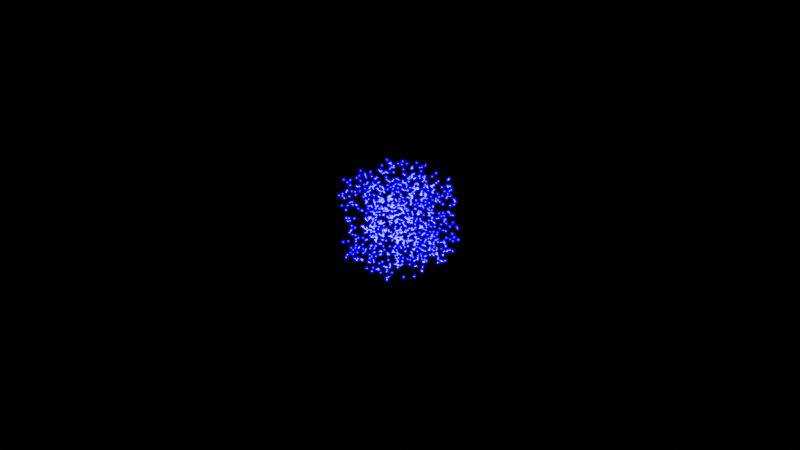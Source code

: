 # Source: GeometryNodesPractice1_October13th2023.blend  (saved by Blender 3.6.13; exported with 4.5.12 LTS)
import bpy
from mathutils import Matrix  # noqa: F401  (used for matrix-valued properties, if any)

bpy.ops.wm.read_factory_settings(use_empty=True)
scene = bpy.context.scene
scene.name = 'Scene'

# ---- collections
col_collection = bpy.data.collections.new('Collection'); scene.collection.children.link(col_collection)

# ---- materials (node trees are filled in below, after node groups)
mat_redfirework = bpy.data.materials.new('RedFirework')
mat_redfirework.use_transparent_shadow = False
mat_bluefirework = bpy.data.materials.new('BlueFirework')
mat_bluefirework.use_transparent_shadow = False
mat_greenfirework = bpy.data.materials.new('GreenFirework')
mat_greenfirework.use_transparent_shadow = False

# ---- node groups
ng_nodegroup_001 = bpy.data.node_groups.new('NodeGroup.001', 'GeometryNodeTree')
_s = ng_nodegroup_001.interface.new_socket(name='Geometry', in_out='OUTPUT', socket_type='NodeSocketGeometry')
_s = ng_nodegroup_001.interface.new_socket(name='Geometry', in_out='INPUT', socket_type='NodeSocketGeometry')
ng_nodegroup_001.is_modifier = True
_N = ng_nodegroup_001.nodes; _L = ng_nodegroup_001.links
n0 = _N.new('NodeGroupOutput'); n0.name = 'Group Output'; n0.location = (481, 0)
n1 = _N.new('NodeGroupInput'); n1.name = 'Group Input'; n1.location = (-491, 0)
n2 = _N.new('FunctionNodeCompare'); n2.name = 'Compare.001'; n2.location = (147, -99)
n2.operation = 'LESS_EQUAL'
n2.inputs[6].default_value = (0.0, 0.0, 0.0, 0.0)
n2.inputs[7].default_value = (0.0, 0.0, 0.0, 0.0)
n3 = _N.new('GeometryNodeDeleteGeometry'); n3.name = 'Delete Geometry.001'; n3.location = (291, 140)
n4 = _N.new('GeometryNodeStoreNamedAttribute'); n4.name = 'Store Named Attribute.001'; n4.location = (-21, 135)
n4.data_type = 'INT'
n4.inputs[2].default_value = 'age'
n5 = _N.new('ShaderNodeMath'); n5.name = 'Math.001'; n5.location = (-73, -120)
n5.operation = 'SUBTRACT'
n5.inputs[1].default_value = 1.0
n6 = _N.new('GeometryNodeInputNamedAttribute'); n6.name = 'Named Attribute.001'; n6.location = (-291, -140)
n6.data_type = 'INT'
n6.inputs[0].default_value = 'age'
_L.new(n4.outputs[0], n3.inputs[0])
_L.new(n5.outputs[0], n4.inputs[3])
_L.new(n2.outputs[0], n3.inputs[1])
_L.new(n6.outputs[0], n5.inputs[0])
_L.new(n5.outputs[0], n2.inputs[0])
_L.new(n1.outputs[0], n4.inputs[0])
_L.new(n3.outputs[0], n0.inputs[0])
n0.is_active_output = True
ng_nodegroup = bpy.data.node_groups.new('NodeGroup', 'GeometryNodeTree')
_s = ng_nodegroup.interface.new_socket(name='Geometry', in_out='OUTPUT', socket_type='NodeSocketGeometry')
_s = ng_nodegroup.interface.new_socket(name='Count', in_out='INPUT', socket_type='NodeSocketInt')
_s.default_value = 100
_s.min_value = 0
_s = ng_nodegroup.interface.new_socket(name='Distance', in_out='INPUT', socket_type='NodeSocketFloat')
_s.default_value = 11.0
_s.min_value = -1e+04
_s.max_value = 1e+04
_s = ng_nodegroup.interface.new_socket(name='Velocity', in_out='INPUT', socket_type='NodeSocketFloat')
ng_nodegroup.is_modifier = True
_N = ng_nodegroup.nodes; _L = ng_nodegroup.links
n0 = _N.new('ShaderNodeCombineXYZ'); n0.name = 'Combine XYZ'; n0.location = (-361, 243)
n1 = _N.new('GeometryNodeDeleteGeometry'); n1.name = 'Delete Geometry'; n1.location = (482, 67)
n2 = _N.new('GeometryNodePoints'); n2.name = 'Points'; n2.location = (82, 190)
n3 = _N.new('ShaderNodeCombineXYZ'); n3.name = 'Combine XYZ.001'; n3.location = (-482, -155)
n4 = _N.new('FunctionNodeRandomValue'); n4.name = 'Random Value'; n4.location = (-143, 62)
n4.data_type = 'FLOAT_VECTOR'
n4.inputs[2].default_value = -1.0
n5 = _N.new('GeometryNodeInputPosition'); n5.name = 'Position'; n5.location = (-137, -143)
n6 = _N.new('NodeGroupInput'); n6.name = 'Group Input'; n6.location = (-740, -56)
n7 = _N.new('NodeReroute'); n7.name = 'Reroute'; n7.location = (202, -294)
n7.width = 16
n7.socket_idname = 'NodeSocketFloat'
n8 = _N.new('ShaderNodeMath'); n8.name = 'Math'; n8.location = (-561, 119)
n8.operation = 'MULTIPLY'
n8.inputs[1].default_value = -1.0
n9 = _N.new('NodeGroupOutput'); n9.name = 'Group Output'; n9.location = (1293, 75)
n10 = _N.new('ShaderNodeCombineXYZ'); n10.name = 'Combine XYZ.003'; n10.location = (621, -152)
n11 = _N.new('ShaderNodeMath'); n11.name = 'Math.001'; n11.location = (441, -202)
n11.operation = 'MULTIPLY'
n11.inputs[1].default_value = -1.0
n12 = _N.new('FunctionNodeCompare'); n12.name = 'Compare'; n12.location = (255, -11)
n12.inputs[1].default_value = 1.0
n12.inputs[6].default_value = (0.0, 0.0, 0.0, 0.0)
n12.inputs[7].default_value = (0.0, 0.0, 0.0, 0.0)
n13 = _N.new('ShaderNodeVectorMath'); n13.name = 'Vector Math'; n13.location = (74, -68)
n13.operation = 'DISTANCE'
n14 = _N.new('GeometryNodeStoreNamedAttribute'); n14.name = 'Store Named Attribute'; n14.location = (1081, 42)
n14.data_type = 'FLOAT_VECTOR'
n14.inputs[2].default_value = 'velocity'
n15 = _N.new('FunctionNodeRandomValue'); n15.name = 'Random Value.001'; n15.location = (887, -145)
n15.data_type = 'FLOAT_VECTOR'
n15.inputs[2].default_value = -1.0
n16 = _N.new('ShaderNodeCombineXYZ'); n16.name = 'Combine XYZ.002'; n16.location = (603, -332)
_L.new(n5.outputs[0], n13.inputs[1])
_L.new(n13.outputs[1], n12.inputs[0])
_L.new(n4.outputs[0], n2.inputs[1])
_L.new(n14.outputs[0], n9.inputs[0])
_L.new(n6.outputs[0], n2.inputs[0])
_L.new(n6.outputs[1], n8.inputs[0])
_L.new(n8.outputs[0], n0.inputs[2])
_L.new(n0.outputs[0], n4.inputs[0])
_L.new(n8.outputs[0], n0.inputs[1])
_L.new(n8.outputs[0], n0.inputs[0])
_L.new(n6.outputs[1], n3.inputs[0])
_L.new(n6.outputs[1], n3.inputs[1])
_L.new(n6.outputs[1], n3.inputs[2])
_L.new(n3.outputs[0], n4.inputs[1])
_L.new(n2.outputs[0], n1.inputs[0])
_L.new(n12.outputs[0], n1.inputs[1])
_L.new(n1.outputs[0], n14.inputs[0])
_L.new(n7.outputs[0], n16.inputs[0])
_L.new(n7.outputs[0], n16.inputs[1])
_L.new(n6.outputs[2], n7.inputs[0])
_L.new(n7.outputs[0], n16.inputs[2])
_L.new(n16.outputs[0], n15.inputs[1])
_L.new(n7.outputs[0], n11.inputs[0])
_L.new(n11.outputs[0], n10.inputs[0])
_L.new(n11.outputs[0], n10.inputs[1])
_L.new(n11.outputs[0], n10.inputs[2])
_L.new(n10.outputs[0], n15.inputs[0])
_L.new(n15.outputs[0], n14.inputs[3])
n9.is_active_output = True
ng_firework = bpy.data.node_groups.new('Firework', 'GeometryNodeTree')
_s = ng_firework.interface.new_socket(name='Geometry', in_out='OUTPUT', socket_type='NodeSocketGeometry')
_s = ng_firework.interface.new_socket(name='Geometry', in_out='INPUT', socket_type='NodeSocketGeometry')
_s = ng_firework.interface.new_socket(name='Count', in_out='INPUT', socket_type='NodeSocketInt')
_s.default_value = 100
_s.min_value = 0
_s = ng_firework.interface.new_socket(name='Distance', in_out='INPUT', socket_type='NodeSocketFloat')
_s.default_value = 1.0
_s.min_value = -1e+04
_s.max_value = 1e+04
_s = ng_firework.interface.new_socket(name='Velocity', in_out='INPUT', socket_type='NodeSocketFloat')
_s = ng_firework.interface.new_socket(name='MaxParticleAge', in_out='INPUT', socket_type='NodeSocketInt')
_s.default_value = 100
_s = ng_firework.interface.new_socket(name='ParticleAgeRange', in_out='INPUT', socket_type='NodeSocketFloat')
_s.default_value = 5.0
_s.min_value = -1e+04
_s.max_value = 1e+04
_s = ng_firework.interface.new_socket(name='ParticleRange', in_out='INPUT', socket_type='NodeSocketFloat')
_s.default_value = 2.0
_s.min_value = -1e+04
_s.max_value = 1e+04
_s = ng_firework.interface.new_socket(name='Material', in_out='INPUT', socket_type='NodeSocketMaterial')
_s = ng_firework.interface.new_socket(name='ParticleRadius', in_out='INPUT', socket_type='NodeSocketFloat')
_s.subtype = 'DISTANCE'
_s.default_value = 0.01
_s.min_value = 0.0
_s = ng_firework.interface.new_socket(name='ParticleSubdivisions', in_out='INPUT', socket_type='NodeSocketInt')
_s.default_value = 1
_s.min_value = 1
_s.max_value = 7
ng_firework.is_modifier = True
_N = ng_firework.nodes; _L = ng_firework.links
n0 = _N.new('NodeFrame'); n0.name = 'Frame.001'; n0.location = (76, 35)
n0.label = 'Update Particle Dependent on Velocity'
n0.width = 469
n1 = _N.new('NodeFrame'); n1.name = 'Frame'; n1.location = (764, 48)
n1.label = 'Delete Particles Outside of Certain Radius'
n1.width = 738
n2 = _N.new('NodeFrame'); n2.name = 'Frame.002'; n2.location = (-898, 61)
n2.label = 'Add Particle Age over Random Range'
n2.width = 626
n3 = _N.new('GeometryNodeSimulationInput'); n3.name = 'Simulation Input'; n3.location = (-160, -36)
n4 = _N.new('GeometryNodeGroup'); n4.name = 'Group.001'; n4.location = (1574, 61)
n4.label = 'DeleteParticlesBasedUponAge'
n4.node_tree = ng_nodegroup_001
n5 = _N.new('GeometryNodeSimulationOutput'); n5.name = 'Simulation Output'; n5.location = (1781, 110)
n6 = _N.new('GeometryNodeSetPosition'); n6.name = 'Set Position'; n6.location = (299, -40)
n7 = _N.new('GeometryNodeInputNamedAttribute'); n7.name = 'Named Attribute'; n7.location = (30, -195)
n7.data_type = 'FLOAT_VECTOR'
n7.inputs[0].default_value = 'velocity'
n8 = _N.new('GeometryNodeInputPosition'); n8.name = 'Position'; n8.location = (36, -268)
n9 = _N.new('ShaderNodeVectorMath'); n9.name = 'Vector Math'; n9.location = (268, -218)
n9.operation = 'DISTANCE'
n10 = _N.new('FunctionNodeCompare'); n10.name = 'Compare'; n10.location = (493, -212)
n10.inputs[6].default_value = (0.0, 0.0, 0.0, 0.0)
n10.inputs[7].default_value = (0.0, 0.0, 0.0, 0.0)
n11 = _N.new('GeometryNodeInputSceneTime'); n11.name = 'Scene Time'; n11.location = (102, -434)
n12 = _N.new('GeometryNodeDeleteGeometry'); n12.name = 'Delete Geometry'; n12.location = (568, -40)
n13 = _N.new('GeometryNodeGroup'); n13.name = 'Group'; n13.location = (-1157, -58)
n13.label = 'PointSphere'
n13.node_tree = ng_nodegroup
n14 = _N.new('ShaderNodeMath'); n14.name = 'Math.002'; n14.location = (46, -216)
n14.operation = 'SUBTRACT'
n15 = _N.new('ShaderNodeMath'); n15.name = 'Math.001'; n15.location = (35, -398)
n16 = _N.new('FunctionNodeRandomValue'); n16.name = 'Random Value'; n16.location = (263, -357)
n17 = _N.new('GeometryNodeInputID'); n17.name = 'ID'; n17.location = (30, -585)
n18 = _N.new('GeometryNodeStoreNamedAttribute'); n18.name = 'Store Named Attribute'; n18.location = (456, -40)
n18.data_type = 'INT'
n18.inputs[2].default_value = 'age'
n19 = _N.new('NodeGroupInput'); n19.name = 'Group Input'; n19.location = (-1476, -120)
n20 = _N.new('ShaderNodeMath'); n20.name = 'Math'; n20.location = (325, -434)
n20.operation = 'DIVIDE'
n21 = _N.new('ShaderNodeMath'); n21.name = 'Math.003'; n21.location = (30, -542)
n21.operation = 'MULTIPLY'
n21.inputs[1].default_value = 2.0
n22 = _N.new('ShaderNodeMapRange'); n22.name = 'Map Range'; n22.location = (574, -590)
n22.clamp = False
n22.inputs[1].default_value = 1.0
n22.inputs[2].default_value = 100.0
n22.inputs[3].default_value = 1.0
n22.inputs[4].default_value = 0.001
n23 = _N.new('NodeGroupInput'); n23.name = 'Group Input.001'; n23.location = (354, -483)
n24 = _N.new('NodeGroupOutput'); n24.name = 'Group Output'; n24.location = (2738, 126)
n25 = _N.new('GeometryNodeSetMaterial'); n25.name = 'Set Material'; n25.location = (2503, 129)
n26 = _N.new('GeometryNodeInstanceOnPoints'); n26.name = 'Instance on Points'; n26.location = (2101, 170)
n27 = _N.new('NodeGroupInput'); n27.name = 'Group Input.003'; n27.location = (1713, -114)
n28 = _N.new('NodeGroupInput'); n28.name = 'Group Input.002'; n28.location = (2319, -11)
n29 = _N.new('GeometryNodeMeshIcoSphere'); n29.name = 'Ico Sphere'; n29.location = (1934, -16)
n3.pair_with_output(n5)
n6.parent = n0
n7.parent = n0
n8.parent = n1
n9.parent = n1
n10.parent = n1
n11.parent = n1
n12.parent = n1
n14.parent = n2
n15.parent = n2
n16.parent = n2
n17.parent = n2
n18.parent = n2
n20.parent = n1
n21.parent = n1
_L.new(n19.outputs[1], n13.inputs[0])
_L.new(n19.outputs[2], n13.inputs[1])
_L.new(n19.outputs[3], n13.inputs[2])
_L.new(n4.outputs[0], n5.inputs[1])
_L.new(n18.outputs[0], n3.inputs[0])
_L.new(n25.outputs[0], n24.inputs[0])
_L.new(n3.outputs[1], n6.inputs[0])
_L.new(n7.outputs[0], n6.inputs[3])
_L.new(n6.outputs[0], n12.inputs[0])
_L.new(n8.outputs[0], n9.inputs[1])
_L.new(n10.outputs[0], n12.inputs[1])
_L.new(n9.outputs[1], n10.inputs[0])
_L.new(n11.outputs[1], n20.inputs[0])
_L.new(n20.outputs[0], n10.inputs[1])
_L.new(n13.outputs[0], n18.inputs[0])
_L.new(n12.outputs[0], n4.inputs[0])
_L.new(n19.outputs[4], n15.inputs[0])
_L.new(n14.outputs[0], n16.inputs[2])
_L.new(n15.outputs[0], n16.inputs[3])
_L.new(n19.outputs[4], n14.inputs[0])
_L.new(n16.outputs[1], n18.inputs[3])
_L.new(n19.outputs[5], n14.inputs[1])
_L.new(n17.outputs[0], n16.inputs[7])
_L.new(n19.outputs[5], n15.inputs[1])
_L.new(n21.outputs[0], n20.inputs[1])
_L.new(n22.outputs[0], n21.inputs[0])
_L.new(n23.outputs[6], n22.inputs[0])
_L.new(n26.outputs[0], n25.inputs[0])
_L.new(n28.outputs[7], n25.inputs[2])
_L.new(n5.outputs[0], n26.inputs[0])
_L.new(n29.outputs[0], n26.inputs[2])
_L.new(n27.outputs[8], n29.inputs[0])
_L.new(n27.outputs[9], n29.inputs[1])
n24.is_active_output = True

# ---- material node trees
mat_redfirework.use_nodes = True; mat_redfirework.node_tree.nodes.clear()
_N = mat_redfirework.node_tree.nodes; _L = mat_redfirework.node_tree.links
n0 = _N.new('ShaderNodeBsdfPrincipled'); n0.name = 'Principled BSDF'; n0.location = (10, 300)
n0.distribution = 'GGX'
n0.subsurface_method = 'RANDOM_WALK_SKIN'
n0.inputs[0].default_value = (1.0, 0.001624, 0.0, 1.0)
n0.inputs[3].default_value = 1.45
n0.inputs[27].default_value = (1.0, 0.0007246, 0.0, 1.0)
n0.inputs[28].default_value = 100.0
n1 = _N.new('ShaderNodeOutputMaterial'); n1.name = 'Material Output'; n1.location = (300, 300)
_L.new(n0.outputs[0], n1.inputs[0])
n1.is_active_output = True
mat_bluefirework.use_nodes = True; mat_bluefirework.node_tree.nodes.clear()
_N = mat_bluefirework.node_tree.nodes; _L = mat_bluefirework.node_tree.links
n0 = _N.new('ShaderNodeBsdfPrincipled'); n0.name = 'Principled BSDF'; n0.location = (10, 300)
n0.distribution = 'GGX'
n0.subsurface_method = 'RANDOM_WALK_SKIN'
n0.inputs[0].default_value = (0.003081, 0.0, 1.0, 1.0)
n0.inputs[3].default_value = 1.45
n0.inputs[27].default_value = (0.0, 0.0004285, 1.0, 1.0)
n0.inputs[28].default_value = 100.0
n1 = _N.new('ShaderNodeOutputMaterial'); n1.name = 'Material Output'; n1.location = (300, 300)
_L.new(n0.outputs[0], n1.inputs[0])
n1.is_active_output = True
mat_greenfirework.use_nodes = True; mat_greenfirework.node_tree.nodes.clear()
_N = mat_greenfirework.node_tree.nodes; _L = mat_greenfirework.node_tree.links
n0 = _N.new('ShaderNodeBsdfPrincipled'); n0.name = 'Principled BSDF'; n0.location = (10, 300)
n0.distribution = 'GGX'
n0.subsurface_method = 'RANDOM_WALK_SKIN'
n0.inputs[0].default_value = (0.001057, 1.0, 0.0, 1.0)
n0.inputs[3].default_value = 1.45
n0.inputs[27].default_value = (0.0, 1.0, 0.01009, 1.0)
n0.inputs[28].default_value = 100.0
n1 = _N.new('ShaderNodeOutputMaterial'); n1.name = 'Material Output'; n1.location = (300, 300)
_L.new(n0.outputs[0], n1.inputs[0])
n1.is_active_output = True

# ---- world
world_world = bpy.data.worlds.new('World'); scene.world = world_world
world_world.use_nodes = True; world_world.node_tree.nodes.clear()
_N = world_world.node_tree.nodes; _L = world_world.node_tree.links
n0 = _N.new('ShaderNodeOutputWorld'); n0.name = 'World Output'; n0.location = (300, 300)
n1 = _N.new('ShaderNodeBackground'); n1.name = 'Background'; n1.location = (10, 300)
n1.inputs[0].default_value = (0.0, 0.0, 0.0, 1.0)
_L.new(n1.outputs[0], n0.inputs[0])
n0.is_active_output = True
world_world.color = (0.05088, 0.05088, 0.05088)
world_world.use_sun_shadow = False
world_world.sun_shadow_jitter_overblur = 0.0

# ---- cameras
cam_camera = bpy.data.cameras.new('Camera')
cam_camera.clip_end = 100.0
cam_camera.ortho_scale = 7.314

# ---- lights
light_light = bpy.data.lights.new('Light', 'POINT')
light_light.transmission_factor = 0.0
light_light.energy = 1000.0
light_light.shadow_soft_size = 0.1
light_light.shadow_maximum_resolution = 0.006
light_light.use_absolute_resolution = True

# ---- meshes
me_plane = bpy.data.meshes.new('Plane')
me_plane.from_pydata([(-1.0, -1.0, 0.0), (1.0, -1.0, 0.0), (-1.0, 1.0, 0.0), (1.0, 1.0, 0.0)], [], [(0, 1, 3, 2)])
_uv = me_plane.uv_layers.new(name='UVMap')
_uv.uv.foreach_set('vector', [0.0, 0.0, 1.0, 0.0, 1.0, 1.0, 0.0, 1.0])
me_plane.materials.append(mat_redfirework)
me_plane.materials.append(mat_bluefirework)
me_plane.materials.append(mat_greenfirework)
me_plane.update()

# ---- objects
ob_light = bpy.data.objects.new('Light', light_light)
ob_camera_lifeisvaluable_lisv = bpy.data.objects.new('Camera_LifeIsValuable_LisV', cam_camera)
ob_fireworkgeometrynode = bpy.data.objects.new('FireworkGeometryNode', me_plane)

# ---- transforms, parenting, visibility, modifiers, constraints
ob_light.location = (4.076, 1.005, 5.904)
ob_light.rotation_euler = (0.6503, 0.05522, 1.866)
ob_light.lock_rotations_4d = False
ob_light.empty_display_type = 'ARROWS'
ob_light.color = (0.0, 0.0, 0.0, 0.0)
ob_light.lineart.crease_threshold = 0.0
ob_camera_lifeisvaluable_lisv.location = (7.359, -6.926, 4.958)
ob_camera_lifeisvaluable_lisv.rotation_euler = (1.109, 0.0, 0.8149)
ob_camera_lifeisvaluable_lisv.lock_rotations_4d = False
ob_camera_lifeisvaluable_lisv.empty_display_type = 'ARROWS'
ob_camera_lifeisvaluable_lisv.color = (0.0, 0.0, 0.0, 0.0)
ob_camera_lifeisvaluable_lisv.display_type = 'WIRE'
ob_camera_lifeisvaluable_lisv.lineart.crease_threshold = 0.0
ob_fireworkgeometrynode.location = (0.0, 0.0, 0.0)
_m = ob_fireworkgeometrynode.modifiers.new('GeometryNodes', 'NODES')
_m.node_group = ng_firework
_gi = [s.identifier for s in ng_firework.interface.items_tree if s.item_type == 'SOCKET' and s.in_out == 'INPUT']
_m[_gi[1]] = 1000  # Count
_m[_gi[2]] = 0.35  # Distance
_m[_gi[3]] = 0.1  # Velocity
_m[_gi[5]] = 25.0  # ParticleAgeRange
_m[_gi[6]] = 1.0  # ParticleRange
_m[_gi[7]] = mat_bluefirework  # Material

# ---- collection membership
col_collection.objects.link(ob_light)
col_collection.objects.link(ob_camera_lifeisvaluable_lisv)
col_collection.objects.link(ob_fireworkgeometrynode)

# ---- scene / render settings (as saved in the file)
scene.camera = ob_camera_lifeisvaluable_lisv
scene.frame_start = 1; scene.frame_end = 250; scene.frame_set(52)
scene.render.engine = 'BLENDER_EEVEE_NEXT'
scene.render.image_settings.file_format = 'FFMPEG'
scene.render.image_settings.color_mode = 'RGB'
scene.cycles.samples = 64
scene.cycles.sampling_pattern = 'TABULATED_SOBOL'
scene.view_settings.view_transform = 'Filmic'
bpy.context.view_layer.update()
